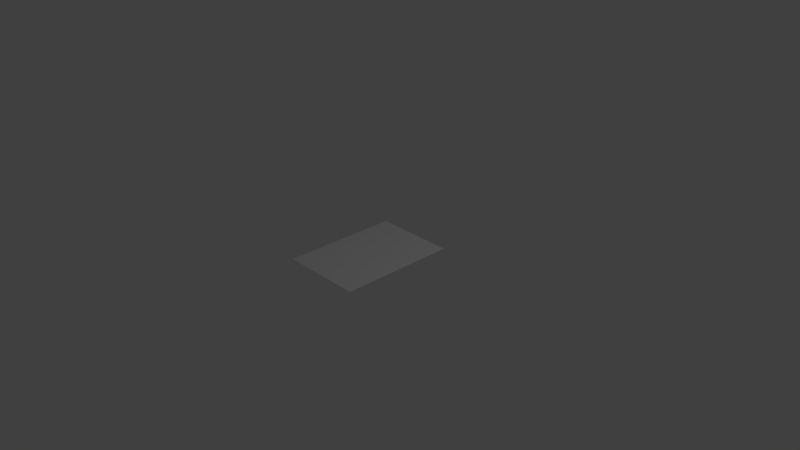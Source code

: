# Source: checkerboard.blend  (saved by Blender 2.79.0; exported with 4.5.12 LTS)
import bpy
from mathutils import Matrix  # noqa: F401  (used for matrix-valued properties, if any)

bpy.ops.wm.read_factory_settings(use_empty=True)
scene = bpy.context.scene
scene.name = 'Scene'

# ---- collections
col_collection_1 = bpy.data.collections.new('Collection 1'); scene.collection.children.link(col_collection_1)

# ---- materials (node trees are filled in below, after node groups)
mat_material_001 = bpy.data.materials.new('Material.001')
mat_material_001.alpha_threshold = 0.0
mat_material_001.use_transparent_shadow = False
mat_material_001.roughness = 0.5
mat_material_001.specular_intensity = 0.1304

# ---- material node trees

# ---- world
world_world = bpy.data.worlds.new('World'); scene.world = world_world
world_world.color = (0.05088, 0.05088, 0.05088)
world_world.use_sun_shadow = False
world_world.sun_shadow_jitter_overblur = 0.0
world_world.cycles.sampling_method = 'MANUAL'

# ---- cameras
cam_camera = bpy.data.cameras.new('Camera')
cam_camera.clip_end = 100.0
cam_camera.lens = 35.0
cam_camera.sensor_width = 32.0
cam_camera.sensor_height = 18.0
cam_camera.ortho_scale = 7.314
cam_camera.dof.focus_distance = 0.0
cam_camera.dof.aperture_fstop = 128.0

# ---- lights
light_lamp = bpy.data.lights.new('Lamp', 'POINT')
light_lamp.transmission_factor = 0.0
light_lamp.cutoff_distance = 30.0
light_lamp.energy = 100.0
light_lamp.shadow_buffer_clip_start = 1.001
light_lamp.shadow_soft_size = 0.1
light_lamp.shadow_maximum_resolution = 0.006
light_lamp.use_absolute_resolution = True

# ---- meshes
me_plane = bpy.data.meshes.new('Plane')
me_plane.from_pydata([(-0.2, -0.2, 0.0), (0.2, -0.2, 0.0), (-0.2, 0.2, 0.0), (0.2, 0.2, 0.0)], [], [(0, 1, 3, 2)])
_uv = me_plane.uv_layers.new(name='UVMap')
_uv.uv.foreach_set('vector', [2.235e-07, 1.0, 0.0, 2.235e-07, 1.0, 0.0, 1.0, 1.0])
me_plane.materials.append(mat_material_001)
me_plane.use_remesh_preserve_volume = False
me_plane.use_remesh_preserve_attributes = False
me_plane.use_mirror_vertex_groups = False
me_plane.update()

# ---- objects
ob_plane = bpy.data.objects.new('Plane', me_plane)
ob_lamp = bpy.data.objects.new('Lamp', light_lamp)
ob_camera = bpy.data.objects.new('Camera', cam_camera)

# ---- transforms, parenting, visibility, modifiers, constraints
ob_plane.location = (0.0, 0.0, 0.0)
ob_plane.scale = (2.8, 4.0, 1.0)
ob_plane.lineart.crease_threshold = 0.0
ob_lamp.location = (4.076, 1.005, 5.904)
ob_lamp.rotation_euler = (0.6503, 0.05522, 1.866)
ob_lamp.lock_rotations_4d = False
ob_lamp.empty_display_type = 'ARROWS'
ob_lamp.color = (0.0, 0.0, 0.0, 0.0)
ob_lamp.lineart.crease_threshold = 0.0
ob_camera.location = (7.481, -6.508, 5.344)
ob_camera.rotation_euler = (1.109, 0.0, 0.8149)
ob_camera.lock_rotations_4d = False
ob_camera.empty_display_type = 'ARROWS'
ob_camera.color = (0.0, 0.0, 0.0, 0.0)
ob_camera.display_type = 'WIRE'
ob_camera.lineart.crease_threshold = 0.0

# ---- collection membership
col_collection_1.objects.link(ob_plane)
col_collection_1.objects.link(ob_lamp)
col_collection_1.objects.link(ob_camera)

# ---- scene / render settings (as saved in the file)
scene.camera = ob_camera
scene.frame_start = 1; scene.frame_end = 250; scene.frame_set(1)
scene.render.engine = 'BLENDER_EEVEE_NEXT'
scene.render.resolution_percentage = 50
scene.render.dither_intensity = 0.0
scene.cycles.use_denoising = False
scene.cycles.samples = 128
scene.cycles.sampling_pattern = 'TABULATED_SOBOL'
scene.cycles.use_adaptive_sampling = False
scene.cycles.use_light_tree = False
scene.cycles.blur_glossy = 0.0
scene.cycles.sample_clamp_indirect = 0.0
scene.view_settings.view_transform = 'Standard'
bpy.context.view_layer.update()
